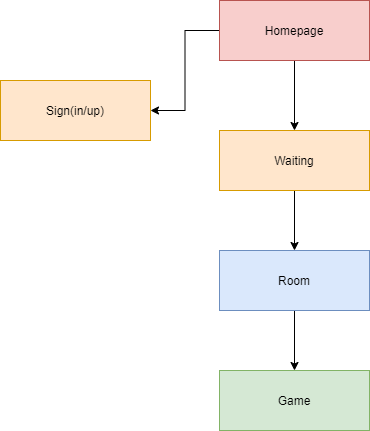

The diagram above was exported from draw.io. Its source (the exported page's mxGraphModel, read from the mxfile embedded in the PNG):
<mxGraphModel dx="2062" dy="1122" grid="1" gridSize="10" guides="1" tooltips="1" connect="1" arrows="1" fold="1" page="1" pageScale="1" pageWidth="827" pageHeight="1169" math="0" shadow="0">
  <root>
    <mxCell id="0" />
    <mxCell id="1" parent="0" />
    <mxCell id="U57j6GyHKAgP_JbLIlzZ-9" style="edgeStyle=orthogonalEdgeStyle;rounded=0;orthogonalLoop=1;jettySize=auto;html=1;" edge="1" parent="1" source="U57j6GyHKAgP_JbLIlzZ-1" target="U57j6GyHKAgP_JbLIlzZ-5">
      <mxGeometry relative="1" as="geometry" />
    </mxCell>
    <mxCell id="U57j6GyHKAgP_JbLIlzZ-10" style="edgeStyle=orthogonalEdgeStyle;rounded=0;orthogonalLoop=1;jettySize=auto;html=1;entryX=1;entryY=0.5;entryDx=0;entryDy=0;" edge="1" parent="1" source="U57j6GyHKAgP_JbLIlzZ-1" target="U57j6GyHKAgP_JbLIlzZ-6">
      <mxGeometry relative="1" as="geometry" />
    </mxCell>
    <mxCell id="U57j6GyHKAgP_JbLIlzZ-1" value="Homepage" style="rounded=0;whiteSpace=wrap;html=1;fillColor=#f8cecc;strokeColor=#b85450;" vertex="1" parent="1">
      <mxGeometry x="339" y="110" width="150" height="60" as="geometry" />
    </mxCell>
    <mxCell id="U57j6GyHKAgP_JbLIlzZ-12" style="edgeStyle=orthogonalEdgeStyle;rounded=0;orthogonalLoop=1;jettySize=auto;html=1;" edge="1" parent="1" source="U57j6GyHKAgP_JbLIlzZ-4" target="U57j6GyHKAgP_JbLIlzZ-8">
      <mxGeometry relative="1" as="geometry" />
    </mxCell>
    <mxCell id="U57j6GyHKAgP_JbLIlzZ-4" value="Room" style="rounded=0;whiteSpace=wrap;html=1;fillColor=#dae8fc;strokeColor=#6c8ebf;" vertex="1" parent="1">
      <mxGeometry x="339" y="360" width="150" height="60" as="geometry" />
    </mxCell>
    <mxCell id="U57j6GyHKAgP_JbLIlzZ-11" style="edgeStyle=orthogonalEdgeStyle;rounded=0;orthogonalLoop=1;jettySize=auto;html=1;" edge="1" parent="1" source="U57j6GyHKAgP_JbLIlzZ-5" target="U57j6GyHKAgP_JbLIlzZ-4">
      <mxGeometry relative="1" as="geometry" />
    </mxCell>
    <mxCell id="U57j6GyHKAgP_JbLIlzZ-5" value="Waiting" style="rounded=0;whiteSpace=wrap;html=1;fillColor=#ffe6cc;strokeColor=#d79b00;" vertex="1" parent="1">
      <mxGeometry x="339" y="240" width="150" height="60" as="geometry" />
    </mxCell>
    <mxCell id="U57j6GyHKAgP_JbLIlzZ-6" value="Sign(in/up)" style="rounded=0;whiteSpace=wrap;html=1;fillColor=#ffe6cc;strokeColor=#d79b00;" vertex="1" parent="1">
      <mxGeometry x="120" y="190" width="150" height="60" as="geometry" />
    </mxCell>
    <mxCell id="U57j6GyHKAgP_JbLIlzZ-8" value="Game" style="rounded=0;whiteSpace=wrap;html=1;fillColor=#d5e8d4;strokeColor=#82b366;" vertex="1" parent="1">
      <mxGeometry x="339" y="480" width="150" height="60" as="geometry" />
    </mxCell>
  </root>
</mxGraphModel>